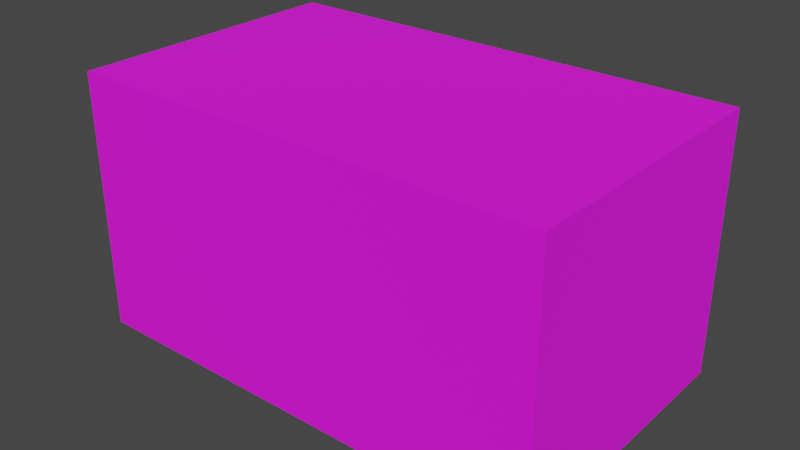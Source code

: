 # Source: box_3_Hareli.blend  (saved by Blender 2.93.20; exported with 4.5.12 LTS)
import bpy
from mathutils import Matrix  # noqa: F401  (used for matrix-valued properties, if any)

bpy.ops.wm.read_factory_settings(use_empty=True)
scene = bpy.context.scene
scene.name = 'Scene'

# ---- collections
col_collection = bpy.data.collections.new('Collection'); scene.collection.children.link(col_collection)

# ---- images (referenced by path relative to the original .blend; pixels are not part of the script)
import os
ASSET_DIR = os.environ.get("B2B_ASSET_DIR", "")  # directory of the original .blend (textures are referenced by path, not embedded)
HERE = os.path.dirname(os.path.abspath(__file__))  # packed textures are extracted next to this script under _unpacked/

def load_image(name, relpath, width, height, colorspace="sRGB"):
    """Load a texture the original file referenced (path relative to the .blend, or extracted next to this script)."""
    p = next((c for c in (os.path.join(HERE, relpath), os.path.join(ASSET_DIR, relpath)) if relpath and os.path.exists(c)), "")
    if p:
        img = bpy.data.images.load(p, check_existing=True)
        img.name = name
    else:  # same state as the original file: an image datablock whose file is absent (Cycles renders it pink)
        img = bpy.data.images.new(name, width, height)
        img.source = "FILE"
        img.filepath = "//" + (relpath or name)
    img.colorspace_settings.name = colorspace
    return img
img_screenshot_from_2021_07_14_20_55_22_png = load_image('Screenshot from 2021-07-14 20-55-22.png', 'Screenshot from 2021-07-14 20-55-22.png', 1024, 1024, 'sRGB')

# ---- materials (node trees are filled in below, after node groups)
mat_material = bpy.data.materials.new('Material')
mat_material.alpha_threshold = 0.0
mat_material.use_transparent_shadow = False
mat_material.line_color = (0.0, 0.0, 0.0, 1.0)

# ---- material node trees
mat_material.use_nodes = True; mat_material.node_tree.nodes.clear()
_N = mat_material.node_tree.nodes; _L = mat_material.node_tree.links
n0 = _N.new('ShaderNodeOutputMaterial'); n0.name = 'Material Output'; n0.location = (300, 300)
n1 = _N.new('ShaderNodeBsdfPrincipled'); n1.name = 'Principled BSDF'; n1.location = (10, 300)
n1.distribution = 'GGX'
n1.subsurface_method = 'BURLEY'
n1.inputs[2].default_value = 0.8909
n1.inputs[3].default_value = 1.45
n1.inputs[27].default_value = (0.0, 0.0, 0.0, 1.0)
n1.inputs[28].default_value = 1.0
n2 = _N.new('ShaderNodeTexImage'); n2.name = 'Image Texture'; n2.location = (-320, 163)
n2.image = img_screenshot_from_2021_07_14_20_55_22_png
_L.new(n1.outputs[0], n0.inputs[0])
_L.new(n2.outputs[0], n1.inputs[0])
n0.is_active_output = True

# ---- world
world_world = bpy.data.worlds.new('World'); scene.world = world_world
world_world.use_nodes = True; world_world.node_tree.nodes.clear()
_N = world_world.node_tree.nodes; _L = world_world.node_tree.links
n0 = _N.new('ShaderNodeOutputWorld'); n0.name = 'World Output'; n0.location = (300, 300)
n1 = _N.new('ShaderNodeBackground'); n1.name = 'Background'; n1.location = (10, 300)
n1.inputs[0].default_value = (0.05088, 0.05088, 0.05088, 1.0)
_L.new(n1.outputs[0], n0.inputs[0])
n0.is_active_output = True
world_world.color = (0.05088, 0.05088, 0.05088)
world_world.use_sun_shadow = False
world_world.sun_shadow_jitter_overblur = 0.0

# ---- meshes
me_cube = bpy.data.meshes.new('Cube')
me_cube.from_pydata([(0.185, 0.11, 0.199), (0.185, 0.11, -0.0009815), (0.185, -0.11, 0.199), (0.185, -0.11, -0.0009815), (-0.185, 0.11, 0.199), (-0.185, 0.11, -0.0009815), (-0.185, -0.11, 0.199), (-0.185, -0.11, -0.0009815)], [], [(0, 4, 6, 2), (3, 2, 6, 7), (7, 6, 4, 5), (5, 1, 3, 7), (1, 0, 2, 3), (5, 4, 0, 1)])
_uv = me_cube.uv_layers.new(name='UVMap')
_uv.uv.foreach_set('vector', [0.4961, 0.9753, 0.2593, 0.9753, 0.2593, 0.6661, 0.4961, 0.6661, 0.4945, 0.3273, 0.4945, 0.6539, 0.2559, 0.6539, 0.2559, 0.3273, 0.2509, 0.328, 0.2509, 0.6474, 0.02047, 0.6474, 0.02047, 0.328, 0.2627, 0.02571, 0.4837, 0.02571, 0.4837, 0.3166, 0.2627, 0.3166, 0.7397, 0.3228, 0.7397, 0.652, 0.5054, 0.652, 0.5054, 0.3228, 0.9816, 0.3268, 0.9816, 0.6493, 0.7424, 0.6493, 0.7424, 0.3268])
me_cube.materials.append(mat_material)
me_cube.use_remesh_preserve_volume = False
me_cube.use_remesh_preserve_attributes = False
me_cube.use_mirror_vertex_groups = False
me_cube.update()

# ---- objects
ob_cube = bpy.data.objects.new('Cube', me_cube)

# ---- transforms, parenting, visibility, modifiers, constraints
ob_cube.location = (0.0, 0.0, 0.0)
ob_cube.lock_rotations_4d = False
ob_cube.empty_display_type = 'ARROWS'
ob_cube.lineart.crease_threshold = 0.0

# ---- collection membership
col_collection.objects.link(ob_cube)

# ---- scene / render settings (as saved in the file)
scene.frame_start = 1; scene.frame_end = 250; scene.frame_set(1)
scene.render.engine = 'BLENDER_EEVEE_NEXT'
scene.cycles.use_denoising = False
scene.cycles.samples = 128
scene.cycles.sampling_pattern = 'TABULATED_SOBOL'
scene.cycles.use_adaptive_sampling = False
scene.cycles.use_light_tree = False
scene.view_settings.view_transform = 'Filmic'
bpy.context.view_layer.update()

# ---- added for rendering (the .blend has no active camera and no usable light): camera, sun
cam_auto = bpy.data.cameras.new('AutoCamera')
cam_auto.lens = 50.0
cam_auto.sensor_width = 36.0
cam_auto.clip_end = 1000.0
ob_auto_camera = bpy.data.objects.new('AutoCamera', cam_auto)
scene.collection.objects.link(ob_auto_camera)
ob_auto_camera.location = (0.439165, -0.526998, 0.450351)
ob_auto_camera.rotation_euler = (1.09748, -7.21219e-08, 0.694738)
scene.camera = ob_auto_camera
light_auto_sun = bpy.data.lights.new('AutoSun', 'SUN')
light_auto_sun.energy = 3.0
light_auto_sun.angle = 0.0523599
ob_auto_sun = bpy.data.objects.new('AutoSun', light_auto_sun)
scene.collection.objects.link(ob_auto_sun)
ob_auto_sun.rotation_euler = (0.872665, 0.174533, 0.523599)
bpy.context.view_layer.update()
